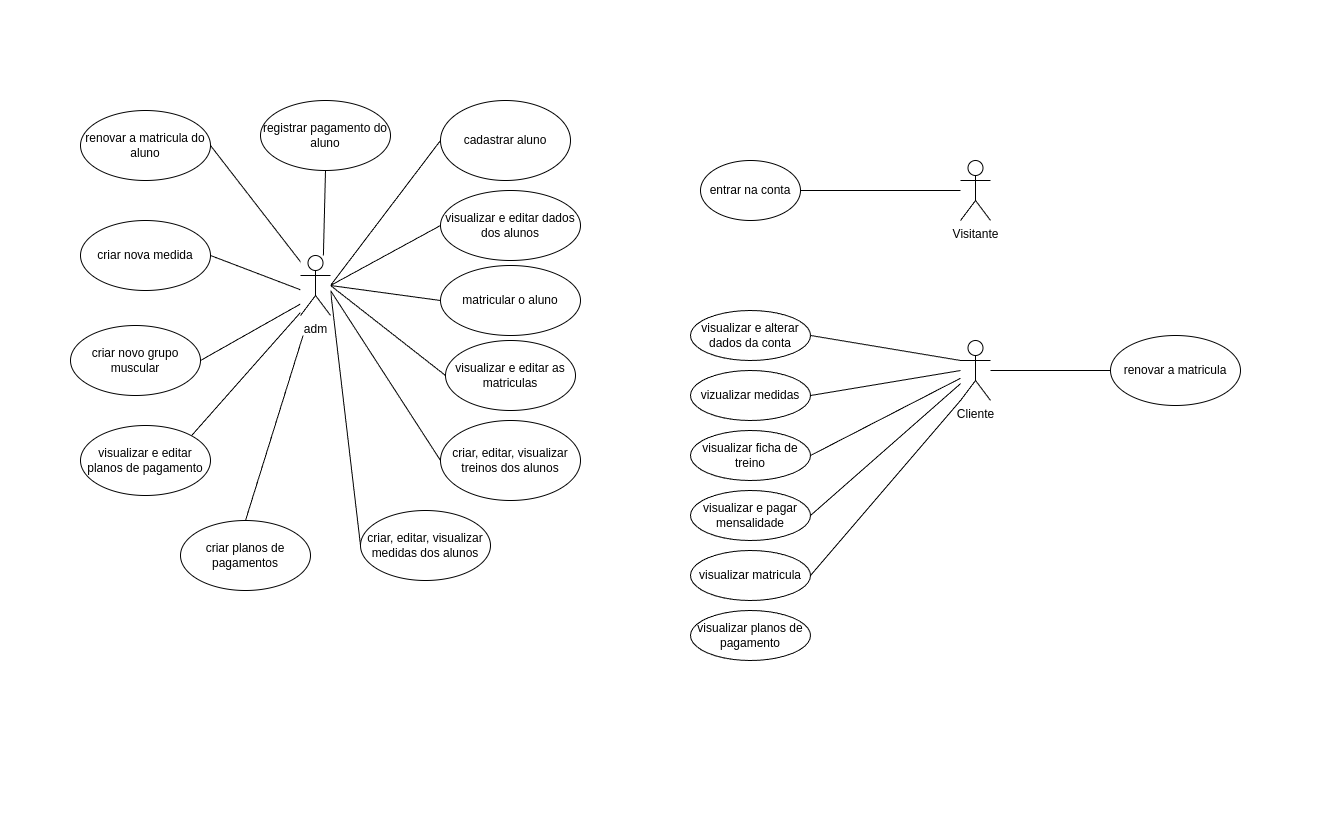

The diagram above was exported from draw.io. Its source (the exported page's mxGraphModel, read from the mxfile embedded in the PNG):
<mxGraphModel dx="2798" dy="1129" grid="1" gridSize="10" guides="1" tooltips="1" connect="1" arrows="1" fold="1" page="1" pageScale="1" pageWidth="827" pageHeight="1169" math="0" shadow="0">
  <root>
    <mxCell id="0" />
    <mxCell id="1" parent="0" />
    <mxCell id="QiYqaIwBK2rRKHf1TL0R-21" value="" style="rounded=0;whiteSpace=wrap;html=1;fontFamily=Helvetica;fontSize=11;fontColor=default;labelBackgroundColor=default;strokeColor=none;" vertex="1" parent="1">
      <mxGeometry x="-240" y="50" width="1340" height="820" as="geometry" />
    </mxCell>
    <mxCell id="m1QYRHTY_Lvxq23sBry7-34" style="edgeStyle=none;shape=connector;rounded=0;orthogonalLoop=1;jettySize=auto;html=1;exitX=1;exitY=0.3333333333333333;exitDx=0;exitDy=0;exitPerimeter=0;entryX=0;entryY=0.5;entryDx=0;entryDy=0;strokeColor=default;align=center;verticalAlign=middle;fontFamily=Helvetica;fontSize=11;fontColor=default;labelBackgroundColor=default;startArrow=none;startFill=0;endArrow=none;endFill=0;" parent="1" target="m1QYRHTY_Lvxq23sBry7-19" edge="1">
      <mxGeometry relative="1" as="geometry">
        <mxPoint x="90" y="335" as="sourcePoint" />
      </mxGeometry>
    </mxCell>
    <mxCell id="m1QYRHTY_Lvxq23sBry7-35" style="edgeStyle=none;shape=connector;rounded=0;orthogonalLoop=1;jettySize=auto;html=1;exitX=1;exitY=0.3333333333333333;exitDx=0;exitDy=0;exitPerimeter=0;entryX=0;entryY=0.5;entryDx=0;entryDy=0;strokeColor=default;align=center;verticalAlign=middle;fontFamily=Helvetica;fontSize=11;fontColor=default;labelBackgroundColor=default;startArrow=none;startFill=0;endArrow=none;endFill=0;" parent="1" target="m1QYRHTY_Lvxq23sBry7-21" edge="1">
      <mxGeometry relative="1" as="geometry">
        <mxPoint x="90" y="335" as="sourcePoint" />
      </mxGeometry>
    </mxCell>
    <mxCell id="m1QYRHTY_Lvxq23sBry7-4" value="Visitante" style="shape=umlActor;verticalLabelPosition=bottom;verticalAlign=top;html=1;outlineConnect=0;" parent="1" vertex="1">
      <mxGeometry x="720" y="210" width="30" height="60" as="geometry" />
    </mxCell>
    <mxCell id="m1QYRHTY_Lvxq23sBry7-12" style="rounded=0;orthogonalLoop=1;jettySize=auto;html=1;exitX=0;exitY=0.3333333333333333;exitDx=0;exitDy=0;exitPerimeter=0;entryX=1;entryY=0.5;entryDx=0;entryDy=0;startArrow=none;startFill=0;endArrow=none;endFill=0;" parent="1" source="m1QYRHTY_Lvxq23sBry7-5" target="m1QYRHTY_Lvxq23sBry7-9" edge="1">
      <mxGeometry relative="1" as="geometry" />
    </mxCell>
    <mxCell id="m1QYRHTY_Lvxq23sBry7-5" value="Cliente" style="shape=umlActor;verticalLabelPosition=bottom;verticalAlign=top;html=1;outlineConnect=0;" parent="1" vertex="1">
      <mxGeometry x="720" y="390" width="30" height="60" as="geometry" />
    </mxCell>
    <mxCell id="m1QYRHTY_Lvxq23sBry7-15" style="edgeStyle=none;shape=connector;rounded=0;orthogonalLoop=1;jettySize=auto;html=1;exitX=1;exitY=0.5;exitDx=0;exitDy=0;strokeColor=default;align=center;verticalAlign=middle;fontFamily=Helvetica;fontSize=11;fontColor=default;labelBackgroundColor=default;startArrow=none;startFill=0;endArrow=none;endFill=0;" parent="1" source="m1QYRHTY_Lvxq23sBry7-6" target="m1QYRHTY_Lvxq23sBry7-4" edge="1">
      <mxGeometry relative="1" as="geometry" />
    </mxCell>
    <mxCell id="m1QYRHTY_Lvxq23sBry7-6" value="entrar na conta" style="ellipse;whiteSpace=wrap;html=1;" parent="1" vertex="1">
      <mxGeometry x="460" y="210" width="100" height="60" as="geometry" />
    </mxCell>
    <mxCell id="m1QYRHTY_Lvxq23sBry7-9" value="visualizar e alterar dados da conta" style="ellipse;whiteSpace=wrap;html=1;" parent="1" vertex="1">
      <mxGeometry x="450" y="360" width="120" height="50" as="geometry" />
    </mxCell>
    <mxCell id="m1QYRHTY_Lvxq23sBry7-13" style="edgeStyle=none;shape=connector;rounded=0;orthogonalLoop=1;jettySize=auto;html=1;exitX=1;exitY=0.5;exitDx=0;exitDy=0;strokeColor=default;align=center;verticalAlign=middle;fontFamily=Helvetica;fontSize=11;fontColor=default;labelBackgroundColor=default;startArrow=none;startFill=0;endArrow=none;endFill=0;" parent="1" source="m1QYRHTY_Lvxq23sBry7-10" target="m1QYRHTY_Lvxq23sBry7-5" edge="1">
      <mxGeometry relative="1" as="geometry" />
    </mxCell>
    <mxCell id="m1QYRHTY_Lvxq23sBry7-10" value="visualizar ficha de treino" style="ellipse;whiteSpace=wrap;html=1;" parent="1" vertex="1">
      <mxGeometry x="450" y="480" width="120" height="50" as="geometry" />
    </mxCell>
    <mxCell id="m1QYRHTY_Lvxq23sBry7-19" value="cadastrar aluno" style="ellipse;whiteSpace=wrap;html=1;" parent="1" vertex="1">
      <mxGeometry x="200" y="150" width="130" height="80" as="geometry" />
    </mxCell>
    <mxCell id="m1QYRHTY_Lvxq23sBry7-20" value="matricular o aluno" style="ellipse;whiteSpace=wrap;html=1;" parent="1" vertex="1">
      <mxGeometry x="200" y="315" width="140" height="70" as="geometry" />
    </mxCell>
    <mxCell id="m1QYRHTY_Lvxq23sBry7-21" value="visualizar e editar dados dos alunos" style="ellipse;whiteSpace=wrap;html=1;" parent="1" vertex="1">
      <mxGeometry x="200" y="240" width="140" height="70" as="geometry" />
    </mxCell>
    <mxCell id="m1QYRHTY_Lvxq23sBry7-38" style="edgeStyle=none;shape=connector;rounded=0;orthogonalLoop=1;jettySize=auto;html=1;exitX=0;exitY=0.5;exitDx=0;exitDy=0;strokeColor=default;align=center;verticalAlign=middle;fontFamily=Helvetica;fontSize=11;fontColor=default;labelBackgroundColor=default;startArrow=none;startFill=0;endArrow=none;endFill=0;" parent="1" source="m1QYRHTY_Lvxq23sBry7-23" edge="1">
      <mxGeometry relative="1" as="geometry">
        <mxPoint x="90" y="340" as="targetPoint" />
      </mxGeometry>
    </mxCell>
    <mxCell id="m1QYRHTY_Lvxq23sBry7-23" value="criar, editar, visualizar treinos dos alunos" style="ellipse;whiteSpace=wrap;html=1;" parent="1" vertex="1">
      <mxGeometry x="200" y="470" width="140" height="80" as="geometry" />
    </mxCell>
    <mxCell id="m1QYRHTY_Lvxq23sBry7-24" value="visualizar e editar as matriculas" style="ellipse;whiteSpace=wrap;html=1;" parent="1" vertex="1">
      <mxGeometry x="205" y="390" width="130" height="70" as="geometry" />
    </mxCell>
    <mxCell id="m1QYRHTY_Lvxq23sBry7-25" value="vizualizar medidas" style="ellipse;whiteSpace=wrap;html=1;" parent="1" vertex="1">
      <mxGeometry x="450" y="420" width="120" height="50" as="geometry" />
    </mxCell>
    <mxCell id="m1QYRHTY_Lvxq23sBry7-26" style="edgeStyle=none;shape=connector;rounded=0;orthogonalLoop=1;jettySize=auto;html=1;exitX=1;exitY=0.5;exitDx=0;exitDy=0;strokeColor=default;align=center;verticalAlign=middle;fontFamily=Helvetica;fontSize=11;fontColor=default;labelBackgroundColor=default;startArrow=none;startFill=0;endArrow=none;endFill=0;" parent="1" source="m1QYRHTY_Lvxq23sBry7-25" edge="1">
      <mxGeometry relative="1" as="geometry">
        <mxPoint x="720" y="420" as="targetPoint" />
      </mxGeometry>
    </mxCell>
    <mxCell id="m1QYRHTY_Lvxq23sBry7-28" style="edgeStyle=none;shape=connector;rounded=0;orthogonalLoop=1;jettySize=auto;html=1;exitX=1;exitY=0.5;exitDx=0;exitDy=0;strokeColor=default;align=center;verticalAlign=middle;fontFamily=Helvetica;fontSize=11;fontColor=default;labelBackgroundColor=default;startArrow=none;startFill=0;endArrow=none;endFill=0;" parent="1" source="m1QYRHTY_Lvxq23sBry7-27" target="m1QYRHTY_Lvxq23sBry7-5" edge="1">
      <mxGeometry relative="1" as="geometry" />
    </mxCell>
    <mxCell id="m1QYRHTY_Lvxq23sBry7-27" value="visualizar e pagar mensalidade" style="ellipse;whiteSpace=wrap;html=1;" parent="1" vertex="1">
      <mxGeometry x="450" y="540" width="120" height="50" as="geometry" />
    </mxCell>
    <mxCell id="m1QYRHTY_Lvxq23sBry7-39" style="edgeStyle=none;shape=connector;rounded=0;orthogonalLoop=1;jettySize=auto;html=1;exitX=0;exitY=0.5;exitDx=0;exitDy=0;strokeColor=default;align=center;verticalAlign=middle;fontFamily=Helvetica;fontSize=11;fontColor=default;labelBackgroundColor=default;startArrow=none;startFill=0;endArrow=none;endFill=0;" parent="1" source="m1QYRHTY_Lvxq23sBry7-31" edge="1">
      <mxGeometry relative="1" as="geometry">
        <mxPoint x="90" y="340" as="targetPoint" />
      </mxGeometry>
    </mxCell>
    <mxCell id="m1QYRHTY_Lvxq23sBry7-31" value="criar, editar, visualizar medidas dos alunos" style="ellipse;whiteSpace=wrap;html=1;" parent="1" vertex="1">
      <mxGeometry x="120" y="560" width="130" height="70" as="geometry" />
    </mxCell>
    <mxCell id="m1QYRHTY_Lvxq23sBry7-32" value="visualizar matricula" style="ellipse;whiteSpace=wrap;html=1;" parent="1" vertex="1">
      <mxGeometry x="450" y="600" width="120" height="50" as="geometry" />
    </mxCell>
    <mxCell id="m1QYRHTY_Lvxq23sBry7-33" style="edgeStyle=none;shape=connector;rounded=0;orthogonalLoop=1;jettySize=auto;html=1;exitX=1;exitY=0.5;exitDx=0;exitDy=0;entryX=0;entryY=1;entryDx=0;entryDy=0;entryPerimeter=0;strokeColor=default;align=center;verticalAlign=middle;fontFamily=Helvetica;fontSize=11;fontColor=default;labelBackgroundColor=default;startArrow=none;startFill=0;endArrow=none;endFill=0;" parent="1" source="m1QYRHTY_Lvxq23sBry7-32" target="m1QYRHTY_Lvxq23sBry7-5" edge="1">
      <mxGeometry relative="1" as="geometry" />
    </mxCell>
    <mxCell id="m1QYRHTY_Lvxq23sBry7-36" style="edgeStyle=none;shape=connector;rounded=0;orthogonalLoop=1;jettySize=auto;html=1;exitX=0;exitY=0.5;exitDx=0;exitDy=0;entryX=1;entryY=0.3333333333333333;entryDx=0;entryDy=0;entryPerimeter=0;strokeColor=default;align=center;verticalAlign=middle;fontFamily=Helvetica;fontSize=11;fontColor=default;labelBackgroundColor=default;startArrow=none;startFill=0;endArrow=none;endFill=0;" parent="1" source="m1QYRHTY_Lvxq23sBry7-20" edge="1">
      <mxGeometry relative="1" as="geometry">
        <mxPoint x="90" y="335" as="targetPoint" />
      </mxGeometry>
    </mxCell>
    <mxCell id="m1QYRHTY_Lvxq23sBry7-37" style="edgeStyle=none;shape=connector;rounded=0;orthogonalLoop=1;jettySize=auto;html=1;exitX=0;exitY=0.5;exitDx=0;exitDy=0;entryX=1;entryY=0.3333333333333333;entryDx=0;entryDy=0;entryPerimeter=0;strokeColor=default;align=center;verticalAlign=middle;fontFamily=Helvetica;fontSize=11;fontColor=default;labelBackgroundColor=default;startArrow=none;startFill=0;endArrow=none;endFill=0;" parent="1" source="m1QYRHTY_Lvxq23sBry7-24" edge="1">
      <mxGeometry relative="1" as="geometry">
        <mxPoint x="90" y="335" as="targetPoint" />
      </mxGeometry>
    </mxCell>
    <mxCell id="QiYqaIwBK2rRKHf1TL0R-9" style="rounded=0;orthogonalLoop=1;jettySize=auto;html=1;exitX=0.5;exitY=0;exitDx=0;exitDy=0;endArrow=none;startFill=0;" edge="1" parent="1" source="QiYqaIwBK2rRKHf1TL0R-1">
      <mxGeometry relative="1" as="geometry">
        <mxPoint x="65.66666666666652" y="375" as="targetPoint" />
      </mxGeometry>
    </mxCell>
    <mxCell id="QiYqaIwBK2rRKHf1TL0R-1" value="criar planos de pagamentos" style="ellipse;whiteSpace=wrap;html=1;" vertex="1" parent="1">
      <mxGeometry x="-60" y="570" width="130" height="70" as="geometry" />
    </mxCell>
    <mxCell id="QiYqaIwBK2rRKHf1TL0R-10" style="edgeStyle=none;shape=connector;rounded=0;orthogonalLoop=1;jettySize=auto;html=1;exitX=1;exitY=0;exitDx=0;exitDy=0;strokeColor=default;align=center;verticalAlign=middle;fontFamily=Helvetica;fontSize=11;fontColor=default;labelBackgroundColor=default;startFill=0;endArrow=none;" edge="1" parent="1" source="QiYqaIwBK2rRKHf1TL0R-2">
      <mxGeometry relative="1" as="geometry">
        <mxPoint x="60" y="361.9606728213714" as="targetPoint" />
      </mxGeometry>
    </mxCell>
    <mxCell id="QiYqaIwBK2rRKHf1TL0R-2" value="visualizar e editar planos de pagamento" style="ellipse;whiteSpace=wrap;html=1;" vertex="1" parent="1">
      <mxGeometry x="-160" y="475" width="130" height="70" as="geometry" />
    </mxCell>
    <mxCell id="QiYqaIwBK2rRKHf1TL0R-3" value="registrar pagamento do aluno" style="ellipse;whiteSpace=wrap;html=1;" vertex="1" parent="1">
      <mxGeometry x="20" y="150" width="130" height="70" as="geometry" />
    </mxCell>
    <mxCell id="QiYqaIwBK2rRKHf1TL0R-4" value="visualizar planos de pagamento" style="ellipse;whiteSpace=wrap;html=1;" vertex="1" parent="1">
      <mxGeometry x="450" y="660" width="120" height="50" as="geometry" />
    </mxCell>
    <mxCell id="QiYqaIwBK2rRKHf1TL0R-6" value="renovar a matricula do aluno" style="ellipse;whiteSpace=wrap;html=1;" vertex="1" parent="1">
      <mxGeometry x="-160" y="160" width="130" height="70" as="geometry" />
    </mxCell>
    <mxCell id="QiYqaIwBK2rRKHf1TL0R-12" style="edgeStyle=none;shape=connector;rounded=0;orthogonalLoop=1;jettySize=auto;html=1;exitX=1;exitY=0.5;exitDx=0;exitDy=0;strokeColor=default;align=center;verticalAlign=middle;fontFamily=Helvetica;fontSize=11;fontColor=default;labelBackgroundColor=default;startFill=0;endArrow=none;" edge="1" parent="1" source="QiYqaIwBK2rRKHf1TL0R-7">
      <mxGeometry relative="1" as="geometry">
        <mxPoint x="60" y="339.2857142857142" as="targetPoint" />
      </mxGeometry>
    </mxCell>
    <mxCell id="QiYqaIwBK2rRKHf1TL0R-7" value="criar nova medida" style="ellipse;whiteSpace=wrap;html=1;" vertex="1" parent="1">
      <mxGeometry x="-160" y="270" width="130" height="70" as="geometry" />
    </mxCell>
    <mxCell id="QiYqaIwBK2rRKHf1TL0R-11" style="edgeStyle=none;shape=connector;rounded=0;orthogonalLoop=1;jettySize=auto;html=1;exitX=1;exitY=0.5;exitDx=0;exitDy=0;strokeColor=default;align=center;verticalAlign=middle;fontFamily=Helvetica;fontSize=11;fontColor=default;labelBackgroundColor=default;startFill=0;endArrow=none;" edge="1" parent="1" source="QiYqaIwBK2rRKHf1TL0R-8">
      <mxGeometry relative="1" as="geometry">
        <mxPoint x="60" y="353.47826086956525" as="targetPoint" />
      </mxGeometry>
    </mxCell>
    <mxCell id="QiYqaIwBK2rRKHf1TL0R-8" value="criar novo grupo muscular" style="ellipse;whiteSpace=wrap;html=1;" vertex="1" parent="1">
      <mxGeometry x="-170" y="375" width="130" height="70" as="geometry" />
    </mxCell>
    <mxCell id="QiYqaIwBK2rRKHf1TL0R-13" style="edgeStyle=none;shape=connector;rounded=0;orthogonalLoop=1;jettySize=auto;html=1;exitX=1;exitY=0.5;exitDx=0;exitDy=0;entryX=0.25;entryY=0.1;entryDx=0;entryDy=0;entryPerimeter=0;strokeColor=default;align=center;verticalAlign=middle;fontFamily=Helvetica;fontSize=11;fontColor=default;labelBackgroundColor=default;startFill=0;endArrow=none;" edge="1" parent="1" source="QiYqaIwBK2rRKHf1TL0R-6">
      <mxGeometry relative="1" as="geometry">
        <mxPoint x="67.5" y="321" as="targetPoint" />
      </mxGeometry>
    </mxCell>
    <mxCell id="QiYqaIwBK2rRKHf1TL0R-14" style="edgeStyle=none;shape=connector;rounded=0;orthogonalLoop=1;jettySize=auto;html=1;exitX=0.5;exitY=1;exitDx=0;exitDy=0;entryX=0.75;entryY=0.1;entryDx=0;entryDy=0;entryPerimeter=0;strokeColor=default;align=center;verticalAlign=middle;fontFamily=Helvetica;fontSize=11;fontColor=default;labelBackgroundColor=default;startFill=0;endArrow=none;" edge="1" parent="1" source="QiYqaIwBK2rRKHf1TL0R-3">
      <mxGeometry relative="1" as="geometry">
        <mxPoint x="82.5" y="321" as="targetPoint" />
      </mxGeometry>
    </mxCell>
    <mxCell id="QiYqaIwBK2rRKHf1TL0R-17" value="" style="whiteSpace=wrap;html=1;fontFamily=Helvetica;fontSize=11;fontColor=default;labelBackgroundColor=default;strokeColor=none;" vertex="1" parent="1">
      <mxGeometry x="60" y="305" width="30" height="80" as="geometry" />
    </mxCell>
    <mxCell id="QiYqaIwBK2rRKHf1TL0R-16" value="adm" style="shape=umlActor;verticalLabelPosition=bottom;verticalAlign=top;html=1;outlineConnect=0;fillColor=default;" vertex="1" parent="1">
      <mxGeometry x="60" y="305" width="30" height="60" as="geometry" />
    </mxCell>
    <mxCell id="QiYqaIwBK2rRKHf1TL0R-20" style="edgeStyle=none;shape=connector;rounded=0;orthogonalLoop=1;jettySize=auto;html=1;exitX=0;exitY=0.5;exitDx=0;exitDy=0;strokeColor=default;align=center;verticalAlign=middle;fontFamily=Helvetica;fontSize=11;fontColor=default;labelBackgroundColor=default;startFill=0;endArrow=none;" edge="1" parent="1" source="QiYqaIwBK2rRKHf1TL0R-18" target="m1QYRHTY_Lvxq23sBry7-5">
      <mxGeometry relative="1" as="geometry" />
    </mxCell>
    <mxCell id="QiYqaIwBK2rRKHf1TL0R-18" value="renovar a matricula" style="ellipse;whiteSpace=wrap;html=1;" vertex="1" parent="1">
      <mxGeometry x="870" y="385" width="130" height="70" as="geometry" />
    </mxCell>
  </root>
</mxGraphModel>